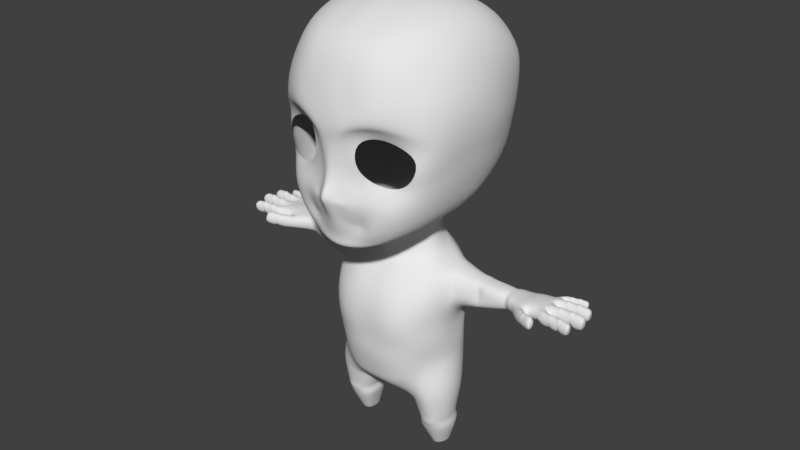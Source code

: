 # Source: Character_model.blend  (saved by Blender 2.79.0; exported with 4.5.12 LTS)
import bpy
from mathutils import Matrix  # noqa: F401  (used for matrix-valued properties, if any)

bpy.ops.wm.read_factory_settings(use_empty=True)
scene = bpy.context.scene
scene.name = 'Scene'

# ---- collections
col_collection_1 = bpy.data.collections.new('Collection 1'); scene.collection.children.link(col_collection_1)

# ---- world
world_world = bpy.data.worlds.new('World'); scene.world = world_world
world_world.color = (0.05088, 0.05088, 0.05088)
world_world.use_sun_shadow = False
world_world.sun_shadow_jitter_overblur = 0.0
world_world.cycles.sampling_method = 'MANUAL'

# ---- meshes
me_plane = bpy.data.meshes.new('Plane')
me_plane.from_pydata([(0.4318, 6.059, 2.145), (0.1579, 5.724, 2.093), (0.307, 5.706, 2.046), (0.1818, 6.022, 2.166), (0.0, 5.707, 2.156), (0.0, 5.999, 2.342), (0.5098, 5.957, 2.052), (0.4562, 5.697, 1.999), (0.6232, 5.768, 1.967), (0.51, 5.657, 1.947), (0.5784, 5.52, 1.92), (0.4849, 5.597, 1.937), (0.3206, 5.389, 1.974), (0.2398, 5.561, 2.041), (0.0, 5.341, 2.048), (0.0, 5.553, 2.104), (0.0, 6.196, 2.455), (0.146, 6.115, 2.211), (0.2804, 6.067, 2.116), (0.4768, 6.263, 2.022), (0.0, 6.364, 2.268), (0.1389, 6.355, 2.137), (0.2814, 6.328, 2.095), (0.0, 6.702, 2.168), (0.1389, 6.657, 2.095), (0.1771, 6.584, 2.051), (0.0, 7.197, 2.168), (0.1831, 7.239, 2.14), (0.307, 7.356, 2.079), (0.423, 6.758, 1.993), (0.4476, 7.2, 1.979), (0.7679, 7.517, 1.963), (0.8067, 7.325, 1.805), (1.306, 7.398, 1.709), (1.23, 7.176, 1.644), (1.688, 7.077, 1.383), (1.501, 6.958, 1.542), (1.541, 6.444, 1.428), (1.348, 6.477, 1.629), (1.104, 6.149, 1.877), (0.9852, 6.385, 1.76), (0.5356, 6.355, 1.964), (0.6281, 6.513, 1.891), (0.7492, 6.097, 2.004), (0.8305, 5.829, 1.977), (0.7568, 5.456, 1.954), (0.4841, 5.288, 1.911), (0.0, 5.235, 2.062), (1.703, 6.641, 0.7796), (1.155, 5.909, 1.86), (1.011, 5.49, 1.745), (0.6024, 5.222, 1.873), (0.0, 5.132, 2.086), (1.448, 6.043, 1.457), (1.257, 5.55, 1.498), (0.6886, 5.129, 1.77), (0.0, 5.029, 2.06), (1.64, 6.268, 0.8447), (1.357, 5.432, 0.8584), (0.7754, 5.182, 0.9784), (0.0, 4.911, 1.381), (0.0, 7.378, 2.2), (0.2652, 7.405, 2.218), (0.4772, 7.481, 2.173), (0.8476, 7.586, 2.08), (1.348, 7.509, 1.756), (1.726, 7.299, 1.362), (0.0, 7.892, 2.171), (0.3118, 7.91, 2.11), (0.5815, 7.959, 2.066), (0.9184, 8.028, 1.987), (1.385, 7.977, 1.672), (1.741, 7.841, 1.239), (0.0, 8.484, 1.97), (0.289, 8.491, 1.96), (0.6639, 8.51, 1.924), (0.9858, 8.537, 1.741), (1.308, 8.517, 1.419), (1.606, 8.36, 1.046), (0.0, 8.912, 1.755), (0.3056, 8.919, 1.706), (0.664, 8.938, 1.602), (0.9638, 8.964, 1.366), (1.265, 8.881, 1.131), (1.613, 8.586, 0.7044), (0.0, 9.434, 0.7297), (0.329, 9.394, 0.7155), (0.6231, 9.353, 0.6718), (0.9107, 9.272, 0.5649), (1.265, 9.113, 0.4666), (1.611, 8.744, 0.3766), (0.0, 9.417, -0.3477), (0.3884, 9.397, -0.3592), (0.6901, 9.351, -0.3948), (1.029, 9.25, -0.4793), (1.341, 9.07, -0.514), (1.609, 8.76, -0.4636), (0.0, 8.881, -1.365), (0.3881, 8.93, -1.333), (0.6901, 8.828, -1.344), (1.029, 8.719, -1.368), (1.341, 8.454, -1.285), (1.599, 8.258, -1.072), (0.0, 8.122, -1.871), (0.4153, 8.116, -1.824), (0.6901, 8.096, -1.788), (1.029, 8.049, -1.695), (1.341, 8.001, -1.484), (1.599, 7.958, -1.189), (0.0, 7.437, -1.916), (0.3711, 7.43, -1.869), (0.6901, 7.41, -1.832), (1.007, 7.363, -1.739), (1.341, 7.346, -1.457), (1.599, 7.379, -1.127), (0.0, 6.881, -1.786), (0.3558, 6.877, -1.737), (0.6901, 6.867, -1.697), (1.029, 6.843, -1.595), (1.341, 6.897, -1.318), (1.599, 7.01, -1.006), (0.0, 6.598, -1.696), (0.3637, 6.595, -1.648), (0.6901, 6.584, -1.607), (1.029, 6.561, -1.506), (1.364, 6.615, -1.228), (1.599, 6.728, -0.9158), (0.0, 6.252, -1.529), (0.3562, 6.249, -1.481), (0.6901, 6.238, -1.441), (1.029, 6.215, -1.339), (1.39, 6.268, -1.061), (1.551, 6.381, -0.7491), (0.0, 5.944, -1.299), (0.3179, 5.941, -1.25), (0.6901, 5.931, -1.21), (1.029, 5.907, -1.108), (1.3, 5.961, -0.8306), (1.516, 6.074, -0.5183), (0.0, 5.604, -1.049), (0.2783, 5.601, -1.001), (0.4898, 5.59, -0.9607), (0.836, 5.567, -0.8589), (1.126, 5.62, -0.6896), (1.323, 5.573, -0.1464), (1.781, 6.943, 0.6875), (1.82, 8.179, -0.3046), (1.829, 7.165, 0.6394), (1.915, 7.685, 0.5845), (1.834, 8.171, 0.4958), (1.912, 7.5, -0.2458), (1.881, 7.132, -0.1967), (1.796, 6.852, -0.1598), (1.733, 6.509, -0.1033), (1.606, 6.205, -0.03667), (1.419, 5.569, 0.1466), (0.4996, 5.208, 0.3876), (0.4169, 5.126, 0.6378), (0.0, 5.094, 0.7845), (0.0, 5.383, -0.5918), (0.1279, 5.377, -0.567), (0.2676, 5.373, -0.5465), (0.4486, 5.362, -0.4944), (0.5606, 5.335, -0.352), (0.703, 5.305, -0.1914), (0.7534, 5.286, 0.1451), (0.5662, 4.909, 0.499), (0.3216, 4.812, 0.6422), (0.0, 4.773, 0.7953), (0.0, 5.13, -0.5647), (0.1332, 5.124, -0.4743), (0.2628, 5.118, -0.5199), (0.4118, 5.105, -0.4685), (0.5237, 5.07, -0.3276), (0.6606, 5.033, -0.1225), (0.7534, 5.008, 0.1762), (0.6391, 4.469, 0.4595), (0.3216, 4.387, 0.6674), (0.0, 4.355, 0.762), (0.0, 4.643, -0.6143), (0.1279, 4.638, -0.5894), (0.2676, 4.634, -0.5689), (0.4486, 4.623, -0.5169), (0.5606, 4.596, -0.3744), (0.703, 4.566, -0.1676), (0.7534, 4.547, 0.1322), (0.9217, 4.292, 0.641), (0.4245, 4.214, 1.032), (0.0, 4.183, 0.9619), (0.0, 4.384, -0.8732), (0.2798, 4.384, -0.7936), (0.4758, 4.383, -0.7576), (0.7296, 4.381, -0.5423), (1.021, 4.302, -0.3874), (1.078, 4.3, -0.04095), (1.126, 4.26, 0.4631), (0.9626, 3.74, 1.051), (0.4521, 3.723, 1.273), (0.0, 3.716, 1.276), (0.0, 3.776, -1.022), (0.2804, 3.775, -0.9217), (0.6064, 3.774, -1.131), (0.8288, 3.771, -0.8333), (1.048, 3.766, -0.6617), (1.224, 3.756, 0.6103), (0.9575, 3.217, 1.109), (0.4961, 3.202, 1.347), (0.0, 3.195, 1.281), (0.0, 3.251, -1.053), (0.2852, 3.25, -0.9991), (0.5903, 3.249, -0.9433), (0.8276, 3.247, -0.7458), (1.056, 3.323, -0.5636), (1.158, 3.053, -0.05559), (1.207, 3.313, 0.4637), (0.9651, 2.786, 1.011), (0.4272, 2.769, 1.246), (0.0, 2.762, 1.264), (0.0, 2.823, -1.051), (0.3354, 2.822, -0.963), (0.6382, 2.821, -0.8421), (0.8359, 2.819, -0.6134), (1.098, 2.813, -0.4313), (1.177, 2.807, -0.04688), (1.223, 2.803, 0.5048), (0.8491, 2.47, 0.9987), (0.4887, 2.465, 1.214), (0.0, 2.463, 1.271), (0.0, 2.48, -0.946), (0.3541, 2.48, -0.9147), (0.6511, 2.48, -0.767), (0.9499, 2.479, -0.5912), (1.143, 2.477, -0.3348), (1.215, 2.476, 0.0727), (1.167, 2.475, 0.5053), (1.215, 4.298, -0.3187), (1.227, 4.285, -0.05264), (1.237, 4.252, 0.2706), (1.236, 3.801, -0.6048), (1.258, 3.793, 0.3645), (1.237, 3.489, -0.4459), (1.244, 3.309, -0.06452), (1.254, 3.52, 0.2882), (1.815, 3.704, 0.2729), (1.799, 3.561, -0.05919), (1.797, 3.725, -0.2951), (1.803, 3.909, 0.1465), (1.797, 3.921, -0.4223), (1.797, 4.168, 0.1868), (1.794, 4.197, -0.04983), (1.801, 4.199, -0.2343), (1.704, 4.196, -0.2162), (1.708, 4.208, -0.04696), (1.711, 4.179, 0.1814), (1.686, 3.901, -0.3755), (1.718, 3.895, 0.2732), (1.711, 3.688, -0.3029), (1.714, 3.546, -0.05578), (1.717, 3.646, 0.2367), (1.429, 3.625, 0.2566), (1.418, 3.414, -0.0645), (1.411, 3.595, -0.3384), (1.432, 3.855, 0.3172), (1.41, 3.864, -0.5442), (1.411, 4.186, 0.2346), (1.401, 4.259, -0.05263), (1.389, 4.23, -0.2805), (1.897, 3.705, 0.2227), (1.895, 3.589, -0.05596), (1.911, 3.743, -0.3049), (1.898, 3.89, 0.24), (1.893, 3.896, -0.315), (1.894, 4.176, 0.2028), (1.892, 4.183, -0.04707), (1.889, 4.185, -0.2175), (2.289, 3.794, 0.1728), (2.287, 3.761, -0.01552), (2.286, 3.82, -0.2431), (2.29, 4.014, 0.2079), (2.286, 3.914, -0.3669), (2.286, 4.149, 0.1419), (2.284, 4.179, -0.05798), (2.281, 4.153, -0.2522), (0.8508, 2.023, 0.9021), (0.4706, 1.949, 1.094), (0.0, 1.947, 1.108), (0.0, 1.992, -0.8736), (0.4886, 1.992, -0.922), (0.8877, 1.97, -0.5873), (0.996, 2.169, -0.5504), (1.143, 2.255, -0.2464), (1.203, 2.339, 0.05446), (1.166, 2.289, 0.5182), (0.5653, 1.71, 0.87), (0.4678, 1.815, 1.033), (0.0, 1.814, 1.061), (0.0, 1.72, -0.6254), (0.4566, 1.72, -0.7542), (0.6365, 1.731, -0.6287), (0.496, 1.442, 0.6925), (0.2951, 1.496, 0.7577), (0.0, 1.496, 0.7324), (0.0, 1.423, -0.2403), (0.2688, 1.475, -0.3258), (0.472, 1.501, -0.2775), (0.4701, 1.423, 0.1205), (0.3558, 1.401, 0.1815), (0.0, 1.422, 0.1624), (1.036, 1.704, 0.8101), (0.9934, 1.672, -0.4254), (1.117, 1.777, -0.3614), (1.248, 1.86, -0.09256), (1.305, 1.899, 0.1977), (1.267, 1.87, 0.5049), (0.8137, 1.529, 0.7662), (0.7929, 1.511, -0.3914), (0.576, 1.342, 0.6124), (0.5596, 1.337, -0.08853), (0.5354, 1.299, 0.1619), (1.063, 1.45, 0.7597), (1.019, 1.434, -0.3627), (1.149, 1.49, -0.3029), (1.284, 1.531, -0.05718), (1.342, 1.551, 0.2199), (1.302, 1.536, 0.4901), (0.83, 1.358, 0.7187), (0.808, 1.348, -0.3309), (0.5812, 1.259, 0.5749), (0.5652, 1.258, -0.04774), (0.537, 1.235, 0.1693), (1.126, 1.027, 0.6216), (1.017, 1.025, -0.2093), (1.122, 1.036, -0.1649), (1.226, 1.035, 0.01641), (1.272, 1.035, 0.1964), (1.241, 1.034, 0.3833), (0.8667, 1.014, 0.6236), (0.8489, 1.012, -0.1857), (0.6399, 1.0, 0.517), (0.6571, 1.003, -0.02146), (0.6228, 0.993, 0.1898), (1.103, 0.9272, 0.6107), (0.996, 0.9258, -0.1586), (1.115, 0.9342, -0.123), (1.219, 0.9332, -0.03004), (1.241, 0.9339, 0.1621), (1.224, 0.9324, 0.3738), (0.9157, 0.9165, 0.6521), (0.8212, 0.9151, -0.1396), (0.6701, 0.9056, 0.4811), (0.6883, 0.9076, -0.08775), (0.6567, 0.8998, 0.1857), (1.124, 0.8174, 0.5548), (1.007, 0.8158, -0.2446), (1.113, 0.8264, -0.1995), (1.209, 0.8251, -0.04752), (1.256, 0.826, 0.1353), (1.234, 0.8241, 0.3397), (0.8812, 0.804, 0.5839), (0.8358, 0.8021, -0.2206), (0.6527, 0.7902, 0.4755), (0.6532, 0.7926, -0.06524), (0.6158, 0.7829, 0.2044), (1.125, 0.6956, 0.5118), (1.01, 0.6939, -0.2599), (1.122, 0.705, -0.2176), (1.219, 0.7037, -0.05053), (1.259, 0.7046, 0.1), (1.249, 0.7027, 0.3173), (0.8889, 0.6815, 0.5468), (0.8302, 0.6795, -0.2142), (0.669, 0.6669, 0.4602), (0.6823, 0.6695, -0.08357), (0.6509, 0.6592, 0.1713), (0.9929, 0.2406, 0.2975), (0.9765, 0.2398, -0.146), (1.026, 0.2447, -0.1253), (1.074, 0.2441, -0.02802), (1.096, 0.2445, 0.05615), (1.081, 0.2436, 0.1859), (0.9061, 0.2344, 0.2983), (0.8978, 0.2335, -0.135), (0.8185, 0.228, 0.2484), (0.8081, 0.2291, -0.03674), (0.7963, 0.2246, 0.07462), (3.496, 4.063, -0.5956), (3.499, 4.017, -0.5625), (3.503, 4.02, -0.5177), (3.505, 4.071, -0.4875), (3.504, 4.14, -0.4895), (3.501, 4.186, -0.5226), (3.498, 4.182, -0.5674), (3.496, 4.131, -0.5976), (3.35, 4.121, -0.5687), (3.352, 4.174, -0.5373), (3.355, 4.178, -0.4908), (3.358, 4.13, -0.4565), (3.359, 4.059, -0.4543), (3.357, 4.006, -0.4857), (3.353, 4.002, -0.5321), (3.35, 4.05, -0.5665), (3.217, 4.02, -0.551), (3.638, 4.028, -0.6304), (3.221, 3.966, -0.5127), (3.642, 3.974, -0.5921), (3.225, 3.97, -0.4608), (3.646, 3.978, -0.5403), (3.226, 4.012, -0.4178), (3.648, 4.037, -0.5053), (3.225, 4.109, -0.4207), (3.647, 4.117, -0.5077), (3.223, 4.162, -0.4666), (3.643, 4.17, -0.546), (3.219, 4.158, -0.5185), (3.639, 4.166, -0.5978), (3.217, 4.099, -0.5534), (3.637, 4.107, -0.6328), (3.323, 4.022, -0.571), (3.327, 3.968, -0.5327), (3.331, 3.972, -0.4808), (3.333, 4.031, -0.4458), (3.332, 4.11, -0.4482), (3.329, 4.164, -0.4866), (3.325, 4.16, -0.5384), (3.322, 4.101, -0.5734), (3.381, 4.023, -0.5819), (3.38, 4.102, -0.5843), (3.382, 4.161, -0.5493), (3.386, 4.165, -0.4975), (3.39, 4.112, -0.4591), (3.391, 4.032, -0.4568), (3.388, 3.973, -0.4917), (3.384, 3.969, -0.5436), (3.476, 4.025, -0.5998), (3.475, 4.104, -0.6021), (3.477, 4.163, -0.5672), (3.481, 4.167, -0.5153), (3.484, 4.113, -0.477), (3.485, 4.034, -0.4746), (3.483, 3.975, -0.5096), (3.479, 3.971, -0.5614), (3.524, 3.972, -0.57), (3.528, 3.976, -0.5181), (3.53, 4.035, -0.4832), (3.53, 4.114, -0.4855), (3.526, 4.168, -0.5239), (3.522, 4.164, -0.5757), (3.52, 4.105, -0.6107), (3.521, 4.025, -0.6083), (3.657, 4.047, -0.6037), (3.661, 4.051, -0.5519), (3.673, 4.12, -0.5426), (3.669, 4.116, -0.5944), (3.667, 4.073, -0.5242), (3.667, 4.111, -0.5253), (3.643, 4.055, -0.6125), (3.642, 4.095, -0.6137), (3.041, 4.146, 0.4779), (3.05, 4.053, 0.4803), (3.04, 3.983, 0.5196), (3.015, 3.976, 0.5728), (2.99, 4.037, 0.6087), (2.981, 4.13, 0.6063), (2.991, 4.2, 0.567), (3.016, 4.207, 0.5138), (3.235, 4.163, 0.538), (3.246, 4.056, 0.541), (3.234, 3.974, 0.5866), (3.205, 3.967, 0.6481), (3.177, 4.037, 0.6896), (3.165, 4.145, 0.6867), (3.178, 4.226, 0.6411), (3.206, 4.233, 0.5795), (3.028, 4.024, 0.45), (3.016, 3.948, 0.4925), (2.989, 3.941, 0.5499), (2.963, 4.006, 0.5887), (2.952, 4.107, 0.5861), (2.964, 4.182, 0.5436), (2.991, 4.189, 0.4862), (3.017, 4.124, 0.4474), (2.914, 4.112, 0.3748), (2.886, 4.183, 0.4164), (2.857, 4.175, 0.478), (2.845, 4.094, 0.5235), (2.856, 3.987, 0.5263), (2.884, 3.916, 0.4847), (2.913, 3.924, 0.4232), (2.926, 4.005, 0.3776), (3.116, 4.027, 0.4777), (3.104, 3.946, 0.5233), (3.075, 3.939, 0.5849), (3.046, 4.009, 0.6264), (3.035, 4.116, 0.6236), (3.047, 4.198, 0.5781), (3.076, 4.205, 0.5165), (3.105, 4.135, 0.4749), (3.255, 4.136, 0.5905), (3.243, 4.054, 0.6361), (3.238, 4.097, 0.6948), (3.25, 4.178, 0.6492), (3.236, 4.027, 0.6756), (3.223, 4.062, 0.6959), (3.227, 4.157, 0.5718), (3.213, 4.192, 0.5925), (3.615, 4.059, 0.2355), (3.614, 3.997, 0.2803), (3.612, 4.002, 0.3405), (3.61, 4.07, 0.381), (3.61, 4.161, 0.378), (3.61, 4.223, 0.3332), (3.613, 4.218, 0.273), (3.614, 4.15, 0.2325), (3.419, 4.137, 0.2095), (3.417, 4.207, 0.2515), (3.414, 4.212, 0.314), (3.413, 4.148, 0.3603), (3.414, 4.053, 0.3634), (3.416, 3.983, 0.3215), (3.418, 3.978, 0.259), (3.419, 4.042, 0.2126), (3.239, 4.002, 0.1385), (3.806, 4.012, 0.249), (3.241, 3.929, 0.229), (3.805, 3.94, 0.3008), (3.238, 3.935, 0.2987), (3.803, 3.946, 0.3705), (3.236, 4.013, 0.3455), (3.801, 4.024, 0.4174), (3.235, 4.119, 0.3421), (3.8, 4.13, 0.4139), (3.237, 4.191, 0.2903), (3.801, 4.201, 0.3621), (3.239, 4.185, 0.2206), (3.803, 4.196, 0.2924), (3.238, 4.117, 0.1349), (3.805, 4.117, 0.2455), (3.384, 4.003, 0.1953), (3.383, 3.932, 0.247), (3.38, 3.937, 0.3167), (3.378, 4.016, 0.3636), (3.377, 4.122, 0.3601), (3.379, 4.193, 0.3084), (3.381, 4.188, 0.2387), (3.383, 4.109, 0.1918), (3.461, 4.005, 0.2051), (3.461, 4.111, 0.2017), (3.458, 4.189, 0.2485), (3.456, 4.195, 0.3182), (3.455, 4.124, 0.37), (3.456, 4.018, 0.3734), (3.458, 3.939, 0.3266), (3.46, 3.934, 0.2569), (3.588, 4.007, 0.2213), (3.588, 4.113, 0.2178), (3.585, 4.192, 0.2647), (3.583, 4.197, 0.3344), (3.582, 4.126, 0.3861), (3.583, 4.02, 0.3896), (3.585, 3.941, 0.3428), (3.587, 3.936, 0.2731), (3.648, 3.937, 0.2808), (3.645, 3.943, 0.3505), (3.643, 4.021, 0.3973), (3.642, 4.127, 0.3938), (3.643, 4.198, 0.3421), (3.646, 4.193, 0.2724), (3.648, 4.114, 0.2255), (3.649, 4.008, 0.229), (3.827, 4.038, 0.292), (3.825, 4.043, 0.3618), (3.839, 4.135, 0.3789), (3.841, 4.129, 0.3092), (3.829, 4.072, 0.4007), (3.828, 4.123, 0.399), (3.809, 4.048, 0.2744), (3.809, 4.101, 0.2726), (3.629, 4.057, -0.3778), (3.631, 3.991, -0.3297), (3.632, 3.996, -0.2647), (3.633, 4.069, -0.221), (3.632, 4.168, -0.2241), (3.63, 4.234, -0.2722), (3.628, 4.229, -0.3372), (3.628, 4.156, -0.3809), (3.416, 4.141, -0.369), (3.417, 4.217, -0.3236), (3.418, 4.222, -0.2561), (3.42, 4.154, -0.2062), (3.421, 4.051, -0.203), (3.421, 3.975, -0.2484), (3.419, 3.97, -0.3158), (3.417, 4.039, -0.3657), (3.834, 4.006, -0.3992), (3.227, 3.918, -0.3148), (3.837, 3.93, -0.3435), (3.229, 3.924, -0.2396), (3.839, 3.935, -0.2683), (3.232, 3.998, -0.1427), (3.84, 4.02, -0.2176), (3.231, 4.117, -0.1465), (3.838, 4.134, -0.2212), (3.227, 4.199, -0.2482), (3.836, 4.211, -0.2769), (3.225, 4.194, -0.3234), (3.834, 4.205, -0.3521), (3.119, 4.047, -0.5497), (3.833, 4.121, -0.4028), (3.378, 3.998, -0.3777), (3.38, 3.921, -0.322), (3.382, 3.927, -0.2468), (3.383, 4.011, -0.1961), (3.382, 4.126, -0.1997), (3.38, 4.202, -0.2554), (3.378, 4.197, -0.3306), (3.377, 4.112, -0.3813), (3.462, 3.999, -0.3816), (3.461, 4.114, -0.3852), (3.462, 4.198, -0.3346), (3.464, 4.204, -0.2594), (3.466, 4.127, -0.2037), (3.467, 4.013, -0.2001), (3.466, 3.928, -0.2507), (3.464, 3.923, -0.3259), (3.599, 4.002, -0.3881), (3.598, 4.116, -0.3917), (3.599, 4.201, -0.341), (3.601, 4.207, -0.2658), (3.603, 4.13, -0.2101), (3.604, 4.016, -0.2065), (3.603, 3.931, -0.2572), (3.601, 3.925, -0.3324), (3.667, 3.926, -0.3355), (3.669, 3.932, -0.2603), (3.669, 4.017, -0.2096), (3.668, 4.131, -0.2132), (3.666, 4.208, -0.2689), (3.664, 4.202, -0.3441), (3.663, 4.117, -0.3948), (3.664, 4.003, -0.3912), (3.86, 4.035, -0.357), (3.862, 4.04, -0.2818), (3.878, 4.139, -0.266), (3.876, 4.134, -0.3412), (3.868, 4.071, -0.2408), (3.868, 4.127, -0.2425), (3.839, 4.046, -0.3726), (3.839, 4.103, -0.3744), (3.67, 4.056, -0.08787), (3.671, 3.984, -0.03579), (3.672, 3.989, 0.03448), (3.672, 4.069, 0.08178), (3.671, 4.175, 0.0784), (3.67, 4.247, 0.02632), (3.669, 4.241, -0.04396), (3.669, 4.162, -0.09125), (3.44, 4.147, -0.08702), (3.44, 4.229, -0.03794), (3.441, 4.234, 0.03497), (3.442, 4.16, 0.08901), (3.443, 4.049, 0.09252), (3.443, 3.967, 0.04345), (3.442, 3.962, -0.02947), (3.441, 4.036, -0.08351), (3.893, 4.001, -0.1025), (3.235, 3.905, -0.03626), (3.894, 3.918, -0.04219), (3.236, 3.911, 0.04509), (3.896, 3.924, 0.03916), (3.896, 4.016, 0.0939), (3.894, 4.139, 0.08999), (3.234, 4.209, 0.03563), (3.893, 4.222, 0.0297), (3.233, 4.203, -0.04571), (3.891, 4.216, -0.05164), (3.891, 4.124, -0.1064), (3.399, 3.991, -0.09803), (3.401, 3.908, -0.03775), (3.402, 3.915, 0.04359), (3.402, 4.006, 0.09834), (3.401, 4.13, 0.09443), (3.399, 4.213, 0.03414), (3.398, 4.206, -0.0472), (3.398, 4.115, -0.1019), (3.49, 3.993, -0.09885), (3.489, 4.117, -0.1028), (3.489, 4.208, -0.04801), (3.49, 4.214, 0.03333), (3.491, 4.131, 0.09361), (3.492, 4.008, 0.09753), (3.492, 3.916, 0.04278), (3.491, 3.91, -0.03856), (3.638, 3.996, -0.1002), (3.637, 4.119, -0.1041), (3.637, 4.211, -0.04935), (3.638, 4.217, 0.03199), (3.64, 4.134, 0.09228), (3.641, 4.011, 0.09619), (3.641, 3.919, 0.04145), (3.64, 3.913, -0.0399), (3.71, 3.914, -0.04053), (3.712, 3.921, 0.04081), (3.712, 4.012, 0.09556), (3.71, 4.136, 0.09164), (3.709, 4.219, 0.03136), (3.708, 4.212, -0.04998), (3.708, 4.121, -0.1047), (3.709, 3.997, -0.1008), (3.919, 4.031, -0.05586), (3.921, 4.037, 0.02548), (3.938, 4.144, 0.04318), (3.937, 4.138, -0.03816), (3.927, 4.071, 0.07008), (3.927, 4.131, 0.06817), (3.898, 4.044, -0.07352), (3.897, 4.105, -0.07548), (3.142, 3.99, -0.3664), (3.14, 4.163, -0.4143), (3.154, 3.978, 0.1362), (3.153, 3.991, 0.2632), (3.151, 4.066, 0.3213), (2.749, 3.838, -0.2457), (3.152, 4.18, 0.2555), (3.151, 4.185, 0.08685), (3.148, 3.971, -0.1156), (3.145, 4.181, -0.1693), (2.867, 4.032, -0.5241), (2.874, 3.888, -0.3138), (2.872, 4.172, -0.307), (2.883, 3.927, -0.01399), (2.933, 3.881, 0.2157), (2.93, 4.054, 0.2782), (2.756, 3.868, -0.007781), (2.931, 4.192, 0.2011), (2.88, 4.196, -0.07021), (2.757, 4.163, 0.1587), (3.078, 4.196, -0.06775), (2.758, 3.839, 0.1745), (3.055, 3.884, -0.01579), (2.743, 4.026, -0.4794), (3.064, 4.154, -0.3443), (3.066, 3.907, -0.3808), (3.076, 4.192, 0.2265), (3.057, 4.054, 0.2984), (2.747, 4.146, -0.2726), (3.077, 3.908, 0.2518), (3.069, 4.032, -0.5551), (2.754, 4.166, -0.05239), (2.647, 3.82, -0.2415), (2.648, 3.85, -0.01233), (2.602, 4.15, 0.213), (2.601, 4.024, 0.2755), (2.602, 3.821, 0.229), (2.619, 4.011, -0.4437), (2.607, 4.133, -0.2675), (2.609, 4.153, -0.05531), (2.435, 3.818, -0.2626), (2.437, 3.817, -0.03213), (2.438, 4.151, 0.1489), (2.437, 4.031, 0.2339), (2.438, 3.819, 0.1444), (2.434, 4.011, -0.3959), (2.435, 4.134, -0.2886), (2.437, 4.154, -0.07535), (2.371, 3.809, -0.2357), (2.371, 3.784, -0.03066), (2.371, 4.127, 0.08166), (2.375, 4.011, 0.1612), (2.376, 3.822, 0.1265), (2.37, 3.926, -0.3633), (2.37, 4.11, -0.2589), (2.371, 4.159, -0.06911), (2.903, 4.013, 0.3289), (2.842, 3.916, 0.3365), (2.768, 3.897, 0.3796), (2.72, 3.954, 0.4011), (2.715, 4.052, 0.4054), (2.727, 4.097, 0.36), (2.772, 4.143, 0.3271), (2.878, 4.09, 0.2929)], [], [(4, 1, 3, 5), (3, 1, 2, 0), (0, 2, 7, 6), (6, 7, 9, 8), (8, 9, 11, 10), (10, 11, 13, 12), (12, 13, 15, 14), (5, 3, 17, 16), (3, 0, 18, 17), (17, 18, 22, 21), (16, 17, 21, 20), (18, 0, 19, 22), (21, 22, 25, 24), (20, 21, 24, 23), (24, 25, 28, 27), (23, 24, 27, 26), (28, 25, 29, 30), (28, 30, 32, 31), (31, 32, 34, 33), (33, 34, 36, 35), (19, 41, 25, 22), (35, 36, 38, 37), (37, 38, 40, 39), (39, 40, 42, 41), (41, 42, 29, 25), (6, 8, 44, 43), (10, 12, 46, 45), (12, 14, 47, 46), (0, 6, 43, 19), (8, 10, 45, 44), (41, 19, 43, 39), (46, 47, 52, 51), (44, 45, 50, 49), (45, 46, 51, 50), (43, 44, 49, 39), (39, 49, 53, 37), (51, 52, 56, 55), (49, 50, 54, 53), (50, 51, 55, 54), (55, 56, 60, 59), (53, 54, 58, 57), (37, 53, 57, 48), (54, 55, 59, 58), (33, 35, 66, 65), (27, 28, 63, 62), (28, 31, 64, 63), (31, 33, 65, 64), (26, 27, 62, 61), (65, 66, 72, 71), (63, 64, 70, 69), (61, 62, 68, 67), (64, 65, 71, 70), (62, 63, 69, 68), (71, 72, 78, 77), (69, 70, 76, 75), (67, 68, 74, 73), (70, 71, 77, 76), (68, 69, 75, 74), (77, 78, 84, 83), (75, 76, 82, 81), (73, 74, 80, 79), (76, 77, 83, 82), (74, 75, 81, 80), (83, 84, 90, 89), (81, 82, 88, 87), (79, 80, 86, 85), (82, 83, 89, 88), (80, 81, 87, 86), (89, 90, 96, 95), (87, 88, 94, 93), (85, 86, 92, 91), (88, 89, 95, 94), (86, 87, 93, 92), (95, 96, 102, 101), (93, 94, 100, 99), (91, 92, 98, 97), (94, 95, 101, 100), (92, 93, 99, 98), (101, 102, 108, 107), (99, 100, 106, 105), (97, 98, 104, 103), (100, 101, 107, 106), (98, 99, 105, 104), (107, 108, 114, 113), (105, 106, 112, 111), (103, 104, 110, 109), (106, 107, 113, 112), (104, 105, 111, 110), (113, 114, 120, 119), (111, 112, 118, 117), (109, 110, 116, 115), (112, 113, 119, 118), (110, 111, 117, 116), (119, 120, 126, 125), (117, 118, 124, 123), (115, 116, 122, 121), (118, 119, 125, 124), (116, 117, 123, 122), (125, 126, 132, 131), (123, 124, 130, 129), (121, 122, 128, 127), (124, 125, 131, 130), (122, 123, 129, 128), (131, 132, 138, 137), (129, 130, 136, 135), (127, 128, 134, 133), (130, 131, 137, 136), (128, 129, 135, 134), (137, 138, 144, 143), (135, 136, 142, 141), (133, 134, 140, 139), (136, 137, 143, 142), (134, 135, 141, 140), (66, 35, 145, 147), (72, 66, 147, 148), (78, 72, 148, 149), (35, 37, 48, 145), (144, 138, 154, 155), (138, 132, 153, 154), (114, 108, 146, 150), (120, 114, 150, 151), (126, 120, 151, 152), (132, 126, 152, 153), (78, 149, 90, 84), (96, 146, 108, 102), (155, 154, 57, 58), (146, 96, 90, 149), (151, 150, 148, 147), (153, 152, 145, 48), (154, 153, 48, 57), (152, 151, 147, 145), (150, 146, 149, 148), (139, 140, 160, 159), (143, 144, 164, 163), (140, 141, 161, 160), (58, 59, 157, 156), (155, 58, 156, 165), (141, 142, 162, 161), (144, 155, 165, 164), (142, 143, 163, 162), (59, 60, 158, 157), (160, 161, 171, 170), (156, 157, 167, 166), (164, 165, 175, 174), (161, 162, 172, 171), (157, 158, 168, 167), (165, 156, 166, 175), (162, 163, 173, 172), (159, 160, 170, 169), (163, 164, 174, 173), (167, 168, 178, 177), (175, 166, 176, 185), (172, 173, 183, 182), (169, 170, 180, 179), (173, 174, 184, 183), (170, 171, 181, 180), (166, 167, 177, 176), (174, 175, 185, 184), (171, 172, 182, 181), (183, 184, 194, 193), (180, 181, 191, 190), (176, 177, 187, 186), (184, 185, 195, 194), (181, 182, 192, 191), (177, 178, 188, 187), (185, 176, 186, 195), (182, 183, 193, 192), (179, 180, 190, 189), (191, 192, 202, 201), (187, 188, 198, 197), (195, 186, 196, 204), (192, 193, 203, 202), (189, 190, 200, 199), (190, 191, 201, 200), (186, 187, 197, 196), (199, 200, 209, 208), (200, 201, 210, 209), (196, 197, 206, 205), (201, 202, 211, 210), (197, 198, 207, 206), (204, 196, 205, 214), (202, 203, 212, 211), (205, 206, 216, 215), (213, 214, 224, 223), (210, 211, 221, 220), (206, 207, 217, 216), (214, 205, 215, 224), (211, 212, 222, 221), (208, 209, 219, 218), (212, 213, 223, 222), (209, 210, 220, 219), (224, 215, 225, 234), (221, 222, 232, 231), (218, 219, 229, 228), (222, 223, 233, 232), (219, 220, 230, 229), (215, 216, 226, 225), (223, 224, 234, 233), (220, 221, 231, 230), (216, 217, 227, 226), (194, 195, 237, 236), (203, 193, 235, 238), (213, 212, 240, 241), (204, 214, 242, 239), (193, 194, 236, 235), (212, 203, 238, 240), (214, 213, 241, 242), (195, 204, 239, 237), (266, 265, 252, 251), (254, 251, 250, 247), (253, 255, 246, 248), (259, 260, 257, 258), (262, 259, 258, 255), (251, 252, 249, 250), (258, 257, 244, 243), (265, 264, 253, 252), (260, 261, 256, 257), (261, 263, 254, 256), (252, 253, 248, 249), (256, 254, 247, 245), (263, 266, 251, 254), (264, 262, 255, 253), (257, 256, 245, 244), (255, 258, 243, 246), (241, 240, 261, 260), (236, 237, 264, 265), (238, 235, 266, 263), (239, 242, 259, 262), (237, 239, 262, 264), (242, 241, 260, 259), (240, 238, 263, 261), (235, 236, 265, 266), (249, 248, 272, 273), (243, 244, 268, 267), (250, 249, 273, 274), (246, 243, 267, 270), (247, 250, 274, 271), (245, 247, 271, 269), (244, 245, 269, 268), (248, 246, 270, 272), (272, 270, 278, 280), (270, 267, 275, 278), (273, 272, 280, 281), (274, 273, 281, 282), (267, 268, 276, 275), (271, 274, 282, 279), (269, 271, 279, 277), (268, 269, 277, 276), (225, 226, 284, 283), (233, 234, 292, 291), (230, 231, 289, 288), (226, 227, 285, 284), (234, 225, 283, 292), (231, 232, 290, 289), (228, 229, 287, 286), (232, 233, 291, 290), (229, 230, 288, 287), (287, 288, 298, 297), (284, 285, 295, 294), (286, 287, 297, 296), (283, 284, 294, 293), (296, 297, 303, 302), (293, 294, 300, 299), (297, 298, 304, 303), (294, 295, 301, 300), (299, 300, 306, 305), (303, 304, 305, 306), (300, 301, 307, 306), (302, 303, 306, 307), (288, 289, 310, 309), (283, 293, 314, 308), (293, 299, 316, 314), (299, 305, 318, 316), (292, 283, 308, 313), (289, 290, 311, 310), (305, 304, 317, 318), (290, 291, 312, 311), (304, 298, 315, 317), (298, 288, 309, 315), (291, 292, 313, 312), (310, 311, 322, 321), (317, 315, 326, 328), (315, 309, 320, 326), (311, 312, 323, 322), (316, 318, 329, 327), (308, 314, 325, 319), (312, 313, 324, 323), (318, 317, 328, 329), (309, 310, 321, 320), (314, 316, 327, 325), (313, 308, 319, 324), (323, 324, 335, 334), (329, 328, 339, 340), (320, 321, 332, 331), (325, 327, 338, 336), (324, 319, 330, 335), (321, 322, 333, 332), (328, 326, 337, 339), (326, 320, 331, 337), (322, 323, 334, 333), (327, 329, 340, 338), (319, 325, 336, 330), (339, 337, 348, 350), (337, 331, 342, 348), (333, 334, 345, 344), (338, 340, 351, 349), (330, 336, 347, 341), (334, 335, 346, 345), (340, 339, 350, 351), (331, 332, 343, 342), (336, 338, 349, 347), (335, 330, 341, 346), (332, 333, 344, 343), (345, 346, 357, 356), (351, 350, 361, 362), (342, 343, 354, 353), (347, 349, 360, 358), (346, 341, 352, 357), (343, 344, 355, 354), (350, 348, 359, 361), (348, 342, 353, 359), (344, 345, 356, 355), (349, 351, 362, 360), (341, 347, 358, 352), (359, 353, 364, 370), (355, 356, 367, 366), (360, 362, 373, 371), (352, 358, 369, 363), (356, 357, 368, 367), (362, 361, 372, 373), (353, 354, 365, 364), (358, 360, 371, 369), (357, 352, 363, 368), (354, 355, 366, 365), (361, 359, 370, 372), (373, 372, 383, 384), (364, 365, 376, 375), (369, 371, 382, 380), (368, 363, 374, 379), (365, 366, 377, 376), (372, 370, 381, 383), (370, 364, 375, 381), (366, 367, 378, 377), (371, 373, 384, 382), (363, 369, 380, 374), (367, 368, 379, 378), (417, 400, 399, 418), (418, 399, 398, 419), (419, 398, 397, 420), (420, 397, 396, 421), (421, 396, 395, 422), (422, 395, 394, 423), (423, 394, 393, 424), (424, 393, 400, 417), (448, 402, 404, 441), (441, 404, 406, 442), (442, 406, 408, 443), (443, 408, 410, 444), (444, 410, 412, 445), (445, 412, 414, 446), (446, 414, 416, 447), (447, 416, 402, 448), (434, 392, 385, 433), (435, 391, 392, 434), (436, 390, 391, 435), (437, 389, 390, 436), (438, 388, 389, 437), (439, 387, 388, 438), (440, 386, 387, 439), (433, 385, 386, 440), (415, 424, 417, 401), (413, 423, 424, 415), (411, 422, 423, 413), (409, 421, 422, 411), (407, 420, 421, 409), (405, 419, 420, 407), (403, 418, 419, 405), (401, 417, 418, 403), (400, 425, 432, 399), (399, 432, 431, 398), (398, 431, 430, 397), (397, 430, 429, 396), (396, 429, 428, 395), (395, 428, 427, 394), (394, 427, 426, 393), (393, 426, 425, 400), (425, 433, 440, 432), (432, 440, 439, 431), (431, 439, 438, 430), (430, 438, 437, 429), (429, 437, 436, 428), (428, 436, 435, 427), (427, 435, 434, 426), (426, 434, 433, 425), (392, 447, 448, 385), (391, 446, 447, 392), (390, 445, 446, 391), (389, 444, 445, 390), (388, 443, 444, 389), (387, 442, 443, 388), (386, 441, 442, 387), (385, 448, 441, 386), (406, 404, 449, 450), (414, 412, 451, 452), (410, 408, 453, 454), (402, 416, 456, 455), (416, 414, 452, 456), (402, 455, 449, 404), (408, 406, 450, 453), (410, 454, 451, 412), (454, 453, 450, 451), (455, 456, 452, 449), (449, 452, 451, 450), (496, 465, 466, 489), (489, 466, 467, 490), (490, 467, 468, 491), (491, 468, 469, 492), (492, 469, 470, 493), (493, 470, 471, 494), (494, 471, 472, 495), (495, 472, 465, 496), (479, 464, 457, 480), (478, 463, 464, 479), (477, 462, 463, 478), (476, 461, 462, 477), (475, 460, 461, 476), (474, 459, 460, 475), (473, 458, 459, 474), (480, 457, 458, 473), (482, 479, 480, 481), (481, 480, 473, 488), (488, 473, 474, 487), (487, 474, 475, 486), (486, 475, 476, 485), (485, 476, 477, 484), (484, 477, 478, 483), (483, 478, 479, 482), (464, 495, 496, 457), (463, 494, 495, 464), (462, 493, 494, 463), (461, 492, 493, 462), (460, 491, 492, 461), (459, 490, 491, 460), (458, 489, 490, 459), (457, 496, 489, 458), (467, 466, 497, 498), (471, 470, 499, 500), (469, 468, 501, 502), (465, 472, 504, 503), (472, 471, 500, 504), (465, 503, 497, 466), (468, 467, 498, 501), (469, 502, 499, 470), (502, 501, 498, 499), (503, 504, 500, 497), (497, 500, 499, 498), (537, 520, 519, 538), (538, 519, 518, 539), (539, 518, 517, 540), (540, 517, 516, 541), (541, 516, 515, 542), (542, 515, 514, 543), (543, 514, 513, 544), (544, 513, 520, 537), (568, 522, 524, 561), (561, 524, 526, 562), (562, 526, 528, 563), (563, 528, 530, 564), (564, 530, 532, 565), (565, 532, 534, 566), (566, 534, 536, 567), (567, 536, 522, 568), (554, 512, 505, 553), (555, 511, 512, 554), (556, 510, 511, 555), (557, 509, 510, 556), (558, 508, 509, 557), (559, 507, 508, 558), (560, 506, 507, 559), (553, 505, 506, 560), (535, 544, 537, 521), (533, 543, 544, 535), (531, 542, 543, 533), (529, 541, 542, 531), (527, 540, 541, 529), (525, 539, 540, 527), (523, 538, 539, 525), (521, 537, 538, 523), (520, 545, 552, 519), (519, 552, 551, 518), (518, 551, 550, 517), (517, 550, 549, 516), (516, 549, 548, 515), (515, 548, 547, 514), (514, 547, 546, 513), (513, 546, 545, 520), (545, 553, 560, 552), (552, 560, 559, 551), (551, 559, 558, 550), (550, 558, 557, 549), (549, 557, 556, 548), (548, 556, 555, 547), (547, 555, 554, 546), (546, 554, 553, 545), (512, 567, 568, 505), (511, 566, 567, 512), (510, 565, 566, 511), (509, 564, 565, 510), (508, 563, 564, 509), (507, 562, 563, 508), (506, 561, 562, 507), (505, 568, 561, 506), (526, 524, 569, 570), (534, 532, 571, 572), (530, 528, 573, 574), (522, 536, 576, 575), (536, 534, 572, 576), (522, 575, 569, 524), (528, 526, 570, 573), (530, 574, 571, 532), (574, 573, 570, 571), (575, 576, 572, 569), (569, 572, 571, 570), (608, 592, 591, 609), (609, 591, 590, 610), (610, 590, 589, 611), (611, 589, 588, 612), (612, 588, 587, 613), (613, 587, 586, 614), (614, 586, 585, 615), (615, 585, 592, 608), (639, 593, 595, 632), (632, 595, 597, 633), (633, 597, 599, 634), (634, 599, 601, 635), (635, 601, 603, 636), (636, 603, 605, 637), (637, 605, 607, 638), (638, 607, 593, 639), (625, 584, 577, 624), (626, 583, 584, 625), (627, 582, 583, 626), (628, 581, 582, 627), (629, 580, 581, 628), (630, 579, 580, 629), (631, 578, 579, 630), (624, 577, 578, 631), (409, 615, 608, 407), (604, 614, 615, 409), (602, 613, 614, 604), (600, 612, 613, 602), (598, 611, 612, 600), (596, 610, 611, 598), (594, 609, 610, 596), (407, 608, 609, 594), (592, 616, 623, 591), (591, 623, 622, 590), (590, 622, 621, 589), (589, 621, 620, 588), (588, 620, 619, 587), (587, 619, 618, 586), (586, 618, 617, 585), (585, 617, 616, 592), (616, 624, 631, 623), (623, 631, 630, 622), (622, 630, 629, 621), (621, 629, 628, 620), (620, 628, 627, 619), (619, 627, 626, 618), (618, 626, 625, 617), (617, 625, 624, 616), (584, 638, 639, 577), (583, 637, 638, 584), (582, 636, 637, 583), (581, 635, 636, 582), (580, 634, 635, 581), (579, 633, 634, 580), (578, 632, 633, 579), (577, 639, 632, 578), (597, 595, 640, 641), (605, 603, 642, 643), (601, 599, 644, 645), (593, 607, 647, 646), (607, 605, 643, 647), (593, 646, 640, 595), (599, 597, 641, 644), (601, 645, 642, 603), (645, 644, 641, 642), (646, 647, 643, 640), (640, 643, 642, 641), (676, 663, 662, 677), (677, 662, 661, 678), (678, 661, 660, 679), (679, 660, 659, 680), (680, 659, 658, 681), (681, 658, 657, 682), (682, 657, 656, 683), (683, 656, 663, 676), (707, 664, 666, 700), (700, 666, 668, 701), (701, 668, 669, 702), (702, 669, 670, 703), (703, 670, 672, 704), (704, 672, 674, 705), (705, 674, 675, 706), (706, 675, 664, 707), (693, 655, 648, 692), (694, 654, 655, 693), (695, 653, 654, 694), (696, 652, 653, 695), (697, 651, 652, 696), (698, 650, 651, 697), (699, 649, 650, 698), (692, 648, 649, 699), (600, 683, 676, 598), (673, 682, 683, 600), (671, 681, 682, 673), (535, 680, 681, 671), (521, 679, 680, 535), (667, 678, 679, 521), (665, 677, 678, 667), (598, 676, 677, 665), (663, 684, 691, 662), (662, 691, 690, 661), (661, 690, 689, 660), (660, 689, 688, 659), (659, 688, 687, 658), (658, 687, 686, 657), (657, 686, 685, 656), (656, 685, 684, 663), (684, 692, 699, 691), (691, 699, 698, 690), (690, 698, 697, 689), (689, 697, 696, 688), (688, 696, 695, 687), (687, 695, 694, 686), (686, 694, 693, 685), (685, 693, 692, 684), (655, 706, 707, 648), (654, 705, 706, 655), (653, 704, 705, 654), (652, 703, 704, 653), (651, 702, 703, 652), (650, 701, 702, 651), (649, 700, 701, 650), (648, 707, 700, 649), (668, 666, 708, 709), (674, 672, 710, 711), (670, 669, 712, 713), (664, 675, 715, 714), (675, 674, 711, 715), (664, 714, 708, 666), (669, 668, 709, 712), (670, 713, 710, 672), (713, 712, 709, 710), (714, 715, 711, 708), (708, 711, 710, 709), (596, 598, 724), (535, 671, 723), (598, 665, 724), (523, 525, 719, 718), (673, 600, 725), (533, 535, 723), (602, 604, 717, 725), (665, 667, 718, 724), (604, 409, 717), (403, 405, 716, 606), (529, 531, 722, 720), (413, 415, 606), (525, 527, 720, 719), (409, 411, 717), (521, 523, 718), (671, 673, 725, 723), (594, 596, 724, 716), (405, 407, 716), (415, 401, 606), (531, 533, 723, 722), (401, 403, 606), (407, 594, 716), (600, 602, 725), (667, 521, 718), (527, 529, 720), (411, 413, 606, 717), (740, 746, 726, 728), (733, 734, 747, 735), (738, 745, 730, 729), (742, 736, 734, 733), (736, 740, 728, 734), (745, 743, 731, 730), (741, 738, 729, 727), (746, 741, 727, 726), (743, 742, 733, 731), (725, 717, 740, 736), (719, 720, 743, 745), (722, 723, 736, 742), (720, 722, 742, 743), (723, 725, 736), (724, 718, 738), (734, 728, 744, 747), (718, 719, 745, 738), (716, 724, 738, 741), (716, 741, 746, 606), (717, 606, 746, 740), (726, 727, 721, 739), (727, 729, 732, 721), (729, 730, 737, 732), (728, 726, 739, 744), (721, 732, 749, 748), (747, 744, 754, 755), (739, 721, 748, 753), (735, 747, 755, 750), (744, 739, 753, 754), (732, 737, 752, 749), (749, 752, 760, 757), (752, 751, 759, 760), (751, 750, 758, 759), (748, 749, 757, 756), (750, 755, 763, 758), (753, 748, 756, 761), (755, 754, 762, 763), (754, 753, 761, 762), (761, 756, 764, 769), (763, 762, 770, 771), (762, 761, 769, 770), (757, 760, 768, 765), (760, 759, 767, 768), (759, 758, 766, 767), (756, 757, 765, 764), (758, 763, 771, 766), (779, 733, 735, 778), (778, 735, 750, 777), (777, 750, 751, 776), (776, 751, 752, 775), (775, 752, 737, 774), (774, 737, 730, 773), (773, 730, 731, 772), (772, 731, 733, 779), (487, 773, 772, 488), (486, 774, 773, 487), (485, 775, 774, 486), (484, 776, 775, 485), (483, 777, 776, 484), (482, 778, 777, 483), (481, 779, 778, 482), (488, 772, 779, 481), (276, 765, 768, 275), (277, 764, 765, 276), (280, 766, 771, 281), (279, 769, 764, 277), (281, 771, 770, 282), (278, 767, 766, 280), (275, 768, 767, 278), (282, 770, 769, 279), (2, 11, 9, 7), (1, 13, 11, 2), (4, 15, 13, 1)])
me_plane.polygons.foreach_set('use_smooth', [True] * 756)
me_plane.use_remesh_preserve_volume = False
me_plane.use_remesh_preserve_attributes = False
me_plane.use_mirror_vertex_groups = False
me_plane.update()

# ---- objects
ob_plane = bpy.data.objects.new('Plane', me_plane)

# ---- transforms, parenting, visibility, modifiers, constraints
ob_plane.location = (0.0, 0.0, 0.0)
ob_plane.rotation_euler = (1.571, 0.0, 0.0)
ob_plane.lineart.crease_threshold = 0.0
_m = ob_plane.modifiers.new('Mirror', 'MIRROR')
_m.use_clip = True
_m = ob_plane.modifiers.new('Subsurf', 'SUBSURF')
_m.uv_smooth = 'PRESERVE_CORNERS'
_m.quality = 2

# ---- collection membership
col_collection_1.objects.link(ob_plane)

# ---- scene / render settings (as saved in the file)
scene.frame_start = 1; scene.frame_end = 250; scene.frame_set(1)
scene.render.engine = 'BLENDER_EEVEE_NEXT'
scene.render.resolution_percentage = 50
scene.render.dither_intensity = 0.0
scene.cycles.use_denoising = False
scene.cycles.samples = 128
scene.cycles.sampling_pattern = 'TABULATED_SOBOL'
scene.cycles.use_adaptive_sampling = False
scene.cycles.use_light_tree = False
scene.cycles.blur_glossy = 0.0
scene.cycles.sample_clamp_indirect = 0.0
scene.view_settings.view_transform = 'Standard'
bpy.context.view_layer.update()

# ---- added for rendering (the .blend has no active camera and no usable light): camera, sun
cam_auto = bpy.data.cameras.new('AutoCamera')
cam_auto.lens = 50.0
cam_auto.sensor_width = 36.0
cam_auto.clip_end = 1000.0
ob_auto_camera = bpy.data.objects.new('AutoCamera', cam_auto)
scene.collection.objects.link(ob_auto_camera)
ob_auto_camera.location = (11.9188, -14.572, 14.3644)
ob_auto_camera.rotation_euler = (1.09748, -7.21219e-08, 0.694738)
scene.camera = ob_auto_camera
light_auto_sun = bpy.data.lights.new('AutoSun', 'SUN')
light_auto_sun.energy = 3.0
light_auto_sun.angle = 0.0523599
ob_auto_sun = bpy.data.objects.new('AutoSun', light_auto_sun)
scene.collection.objects.link(ob_auto_sun)
ob_auto_sun.rotation_euler = (0.872665, 0.174533, 0.523599)
bpy.context.view_layer.update()
